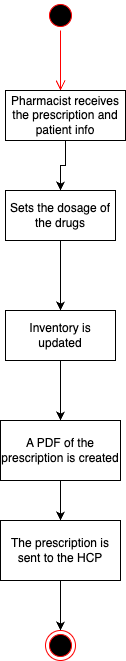

The diagram above was exported from draw.io. Its source (the exported page's mxGraphModel, read from the mxfile embedded in the PNG):
<mxGraphModel dx="954" dy="640" grid="1" gridSize="10" guides="1" tooltips="1" connect="1" arrows="1" fold="1" page="1" pageScale="1" pageWidth="850" pageHeight="1100" math="0" shadow="0">
  <root>
    <mxCell id="0" />
    <mxCell id="1" parent="0" />
    <mxCell id="TyJG4ajhRGWe8bdLl0kS-1" value="" style="ellipse;html=1;shape=startState;fillColor=#000000;strokeColor=#ff0000;" parent="1" vertex="1">
      <mxGeometry x="110" y="70" width="30" height="30" as="geometry" />
    </mxCell>
    <mxCell id="TyJG4ajhRGWe8bdLl0kS-2" value="" style="edgeStyle=orthogonalEdgeStyle;html=1;verticalAlign=bottom;endArrow=open;endSize=8;strokeColor=#ff0000;rounded=0;" parent="1" source="TyJG4ajhRGWe8bdLl0kS-1" edge="1">
      <mxGeometry relative="1" as="geometry">
        <mxPoint x="125" y="160" as="targetPoint" />
      </mxGeometry>
    </mxCell>
    <mxCell id="TyJG4ajhRGWe8bdLl0kS-5" value="" style="edgeStyle=orthogonalEdgeStyle;rounded=0;orthogonalLoop=1;jettySize=auto;html=1;" parent="1" source="TyJG4ajhRGWe8bdLl0kS-3" target="TyJG4ajhRGWe8bdLl0kS-4" edge="1">
      <mxGeometry relative="1" as="geometry" />
    </mxCell>
    <mxCell id="TyJG4ajhRGWe8bdLl0kS-3" value="Pharmacist receives the prescription and patient info" style="html=1;whiteSpace=wrap;" parent="1" vertex="1">
      <mxGeometry x="70" y="160" width="120" height="50" as="geometry" />
    </mxCell>
    <mxCell id="TyJG4ajhRGWe8bdLl0kS-7" value="" style="edgeStyle=orthogonalEdgeStyle;rounded=0;orthogonalLoop=1;jettySize=auto;html=1;" parent="1" source="TyJG4ajhRGWe8bdLl0kS-4" target="TyJG4ajhRGWe8bdLl0kS-6" edge="1">
      <mxGeometry relative="1" as="geometry" />
    </mxCell>
    <mxCell id="TyJG4ajhRGWe8bdLl0kS-4" value="Sets the dosage of the drugs" style="html=1;whiteSpace=wrap;" parent="1" vertex="1">
      <mxGeometry x="70" y="260" width="110" height="50" as="geometry" />
    </mxCell>
    <mxCell id="TyJG4ajhRGWe8bdLl0kS-9" value="" style="edgeStyle=orthogonalEdgeStyle;rounded=0;orthogonalLoop=1;jettySize=auto;html=1;" parent="1" source="TyJG4ajhRGWe8bdLl0kS-6" edge="1">
      <mxGeometry relative="1" as="geometry">
        <mxPoint x="125" y="490" as="targetPoint" />
      </mxGeometry>
    </mxCell>
    <mxCell id="TyJG4ajhRGWe8bdLl0kS-6" value="Inventory is updated" style="html=1;whiteSpace=wrap;" parent="1" vertex="1">
      <mxGeometry x="70" y="380" width="110" height="50" as="geometry" />
    </mxCell>
    <mxCell id="8wAp6IyV_Y13LE5z8nqc-3" value="" style="edgeStyle=orthogonalEdgeStyle;rounded=0;orthogonalLoop=1;jettySize=auto;html=1;" parent="1" source="8wAp6IyV_Y13LE5z8nqc-1" target="8wAp6IyV_Y13LE5z8nqc-2" edge="1">
      <mxGeometry relative="1" as="geometry" />
    </mxCell>
    <mxCell id="8wAp6IyV_Y13LE5z8nqc-1" value="A PDF of the prescription is created" style="rounded=0;whiteSpace=wrap;html=1;" parent="1" vertex="1">
      <mxGeometry x="65" y="490" width="120" height="60" as="geometry" />
    </mxCell>
    <mxCell id="8wAp6IyV_Y13LE5z8nqc-5" value="" style="edgeStyle=orthogonalEdgeStyle;rounded=0;orthogonalLoop=1;jettySize=auto;html=1;" parent="1" source="8wAp6IyV_Y13LE5z8nqc-2" target="8wAp6IyV_Y13LE5z8nqc-4" edge="1">
      <mxGeometry relative="1" as="geometry" />
    </mxCell>
    <mxCell id="8wAp6IyV_Y13LE5z8nqc-2" value="The prescription is sent to the HCP" style="rounded=0;whiteSpace=wrap;html=1;" parent="1" vertex="1">
      <mxGeometry x="65" y="590" width="120" height="60" as="geometry" />
    </mxCell>
    <mxCell id="8wAp6IyV_Y13LE5z8nqc-4" value="" style="ellipse;html=1;shape=endState;fillColor=#000000;strokeColor=#ff0000;" parent="1" vertex="1">
      <mxGeometry x="110" y="700" width="30" height="30" as="geometry" />
    </mxCell>
  </root>
</mxGraphModel>